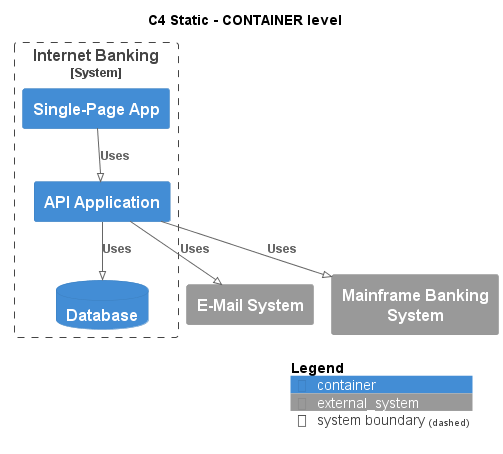

The diagram above was rendered by PlantUML. Its source (embedded in the PNG):
@startuml
!pragma layout smetana
!include ..\..\..\..\.c4s\C4_Container.puml

AddElementTag("state:new", $bgColor=green, $fontColor=#ffffff, $borderColor=green, $shadowing="False")
AddElementTag("state:changed", $bgColor=orange, $fontColor=#ffffff, $borderColor=orange, $shadowing="False")
AddElementTag("state:removed", $bgColor=red, $fontColor=#ffffff, $borderColor=red, $shadowing="False")

AddRelTag("state:new", $textColor=green, $lineColor=green)
AddRelTag("state:changed", $textColor=orange, $lineColor=orange)
AddRelTag("state:removed", $textColor=red, $lineColor=red)

SHOW_PERSON_PORTRAIT()
LAYOUT_TOP_DOWN()

skinparam linetype polyline

title C4 Static - CONTAINER level


System_Boundary(BigBankPlc.SoftwareSystems.InternetBanking, "Internet Banking") {
    Container(BigBankPlc.SoftwareSystems.InternetBanking.Containers.SinglePageApp, "Single-Page App", "", "")
    Container(BigBankPlc.SoftwareSystems.InternetBanking.Containers.APIApplication, "API Application", "", "")
    ContainerDb(BigBankPlc.SoftwareSystems.InternetBanking.Containers.Database, "Database", "", "")
}
System_Ext(BigBankPlc.SoftwareSystems.EMailSystem, "E-Mail System", "")
System_Ext(BigBankPlc.SoftwareSystems.MainframeBankingSystem, "Mainframe Banking System", "")

Rel(BigBankPlc.SoftwareSystems.InternetBanking.Containers.SinglePageApp, BigBankPlc.SoftwareSystems.InternetBanking.Containers.APIApplication, "Uses")
Rel(BigBankPlc.SoftwareSystems.InternetBanking.Containers.APIApplication, BigBankPlc.SoftwareSystems.InternetBanking.Containers.Database, "Uses")
Rel(BigBankPlc.SoftwareSystems.InternetBanking.Containers.APIApplication, BigBankPlc.SoftwareSystems.EMailSystem, "Uses")
Rel(BigBankPlc.SoftwareSystems.InternetBanking.Containers.APIApplication, BigBankPlc.SoftwareSystems.MainframeBankingSystem, "Uses")


SHOW_LEGEND()
@enduml